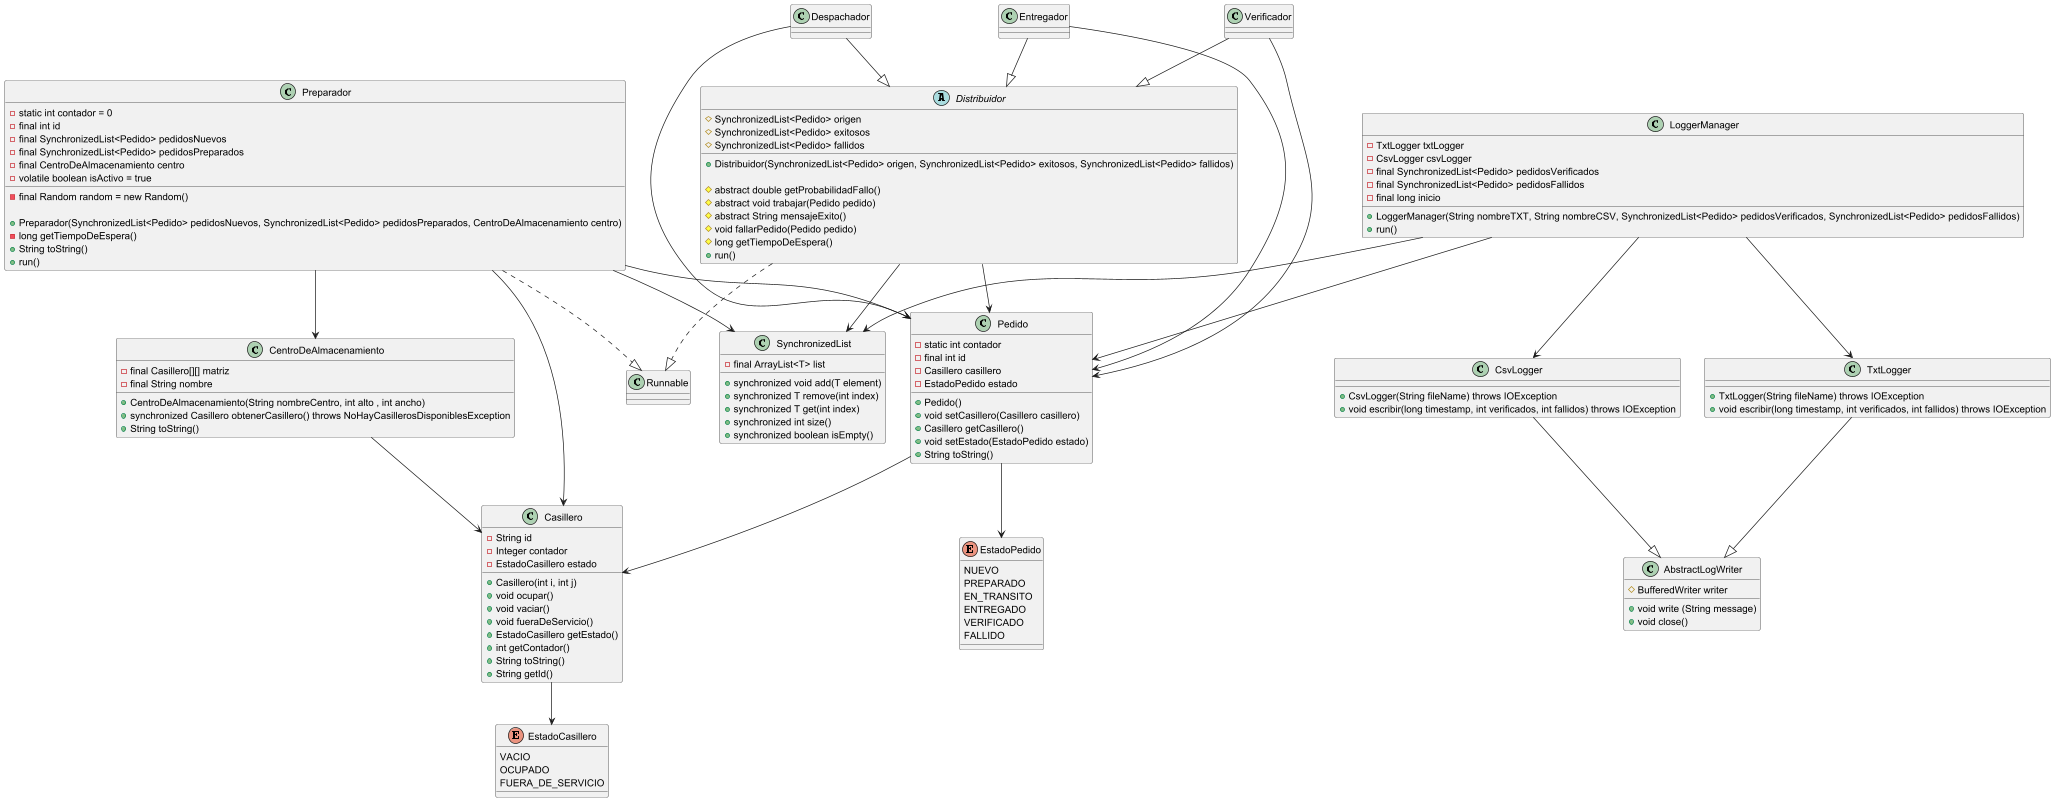

The diagram above was rendered by PlantUML. Its source (embedded in the PNG):
@startuml

' Enumeraciones
enum EstadoPedido {
    NUEVO
    PREPARADO
    EN_TRANSITO
    ENTREGADO
    VERIFICADO
    FALLIDO
}

enum EstadoCasillero {
    VACIO
    OCUPADO
    FUERA_DE_SERVICIO
}



' Clases
class Pedido {
    - static int contador
    - final int id
    - Casillero casillero
    - EstadoPedido estado

    +Pedido()
    +void setCasillero(Casillero casillero)
    +Casillero getCasillero()
    +void setEstado(EstadoPedido estado)
    +String toString()
}

class Casillero {
    - String id
    - Integer contador
    - EstadoCasillero estado

    + Casillero(int i, int j)
    + void ocupar()
    + void vaciar()
    + void fueraDeServicio()
    + EstadoCasillero getEstado()
    + int getContador()
    + String toString()
    + String getId()
}

class CentroDeAlmacenamiento {
    - final Casillero[][] matriz
    - final String nombre

    + CentroDeAlmacenamiento(String nombreCentro, int alto , int ancho)
    + synchronized Casillero obtenerCasillero() throws NoHayCasillerosDisponiblesException
    + String toString()
}

abstract class Distribuidor {
    # SynchronizedList<Pedido> origen
    # SynchronizedList<Pedido> exitosos
    # SynchronizedList<Pedido> fallidos
    + Distribuidor(SynchronizedList<Pedido> origen, SynchronizedList<Pedido> exitosos, SynchronizedList<Pedido> fallidos)

    # abstract double getProbabilidadFallo()
    # abstract void trabajar(Pedido pedido)
    # abstract String mensajeExito()
    # void fallarPedido(Pedido pedido)
    # long getTiempoDeEspera()
    + run()
}

class Preparador {
    -static int contador = 0
    -final int id
    -final SynchronizedList<Pedido> pedidosNuevos
    -final SynchronizedList<Pedido> pedidosPreparados
    -final CentroDeAlmacenamiento centro
    -volatile boolean isActivo = true
    -final Random random = new Random()

    +Preparador(SynchronizedList<Pedido> pedidosNuevos, SynchronizedList<Pedido> pedidosPreparados, CentroDeAlmacenamiento centro)
    -long getTiempoDeEspera()
    + String toString()
    +run()
}
class AbstractLogWriter{
      # BufferedWriter writer
      +void write (String message)
      +void close()

}
class CsvLogger{
 + CsvLogger(String fileName) throws IOException
 + void escribir(long timestamp, int verificados, int fallidos) throws IOException
}
class LoggerManager{
  - TxtLogger txtLogger
  - CsvLogger csvLogger
  - final SynchronizedList<Pedido> pedidosVerificados
  - final SynchronizedList<Pedido> pedidosFallidos
  - final long inicio
  + LoggerManager(String nombreTXT, String nombreCSV, SynchronizedList<Pedido> pedidosVerificados, SynchronizedList<Pedido> pedidosFallidos)
  + run()
}

class SynchronizedList{
    -final ArrayList<T> list
    +synchronized void add(T element)
    +synchronized T remove(int index)
    +synchronized T get(int index)
    +synchronized int size()
    +synchronized boolean isEmpty()

}
class TxtLogger{
    +TxtLogger(String fileName) throws IOException
    +void escribir(long timestamp, int verificados, int fallidos) throws IOException
}
class Despachador
class Entregador
class Verificador

' Relaciones de herencia
Distribuidor ..|> Runnable
Preparador ..|> Runnable
TxtLogger --|> AbstractLogWriter
CsvLogger --|> AbstractLogWriter
Despachador --|> Distribuidor
Entregador --|> Distribuidor
Verificador --|> Distribuidor


Distribuidor --> SynchronizedList



' Relaciones de uso y asociación
Preparador --> Pedido
Preparador --> CentroDeAlmacenamiento
Preparador --> Casillero
Preparador --> SynchronizedList



Pedido --> Casillero
Pedido --> EstadoPedido

Casillero --> EstadoCasillero

CentroDeAlmacenamiento --> Casillero

Distribuidor --> Pedido



Despachador --> Pedido
Entregador --> Pedido
Verificador --> Pedido



LoggerManager --> SynchronizedList
LoggerManager --> TxtLogger
LoggerManager --> CsvLogger
LoggerManager --> Pedido





@enduml